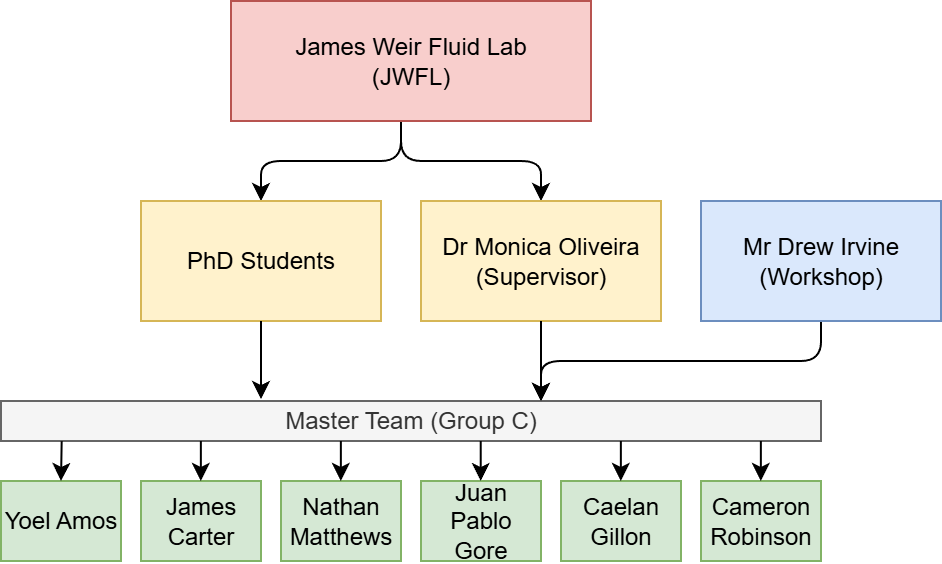

The diagram above was exported from draw.io. Its source (the exported page's mxGraphModel, read from the mxfile embedded in the PNG):
<mxGraphModel dx="815" dy="444" grid="1" gridSize="10" guides="1" tooltips="1" connect="1" arrows="1" fold="1" page="1" pageScale="1" pageWidth="850" pageHeight="1100" math="0" shadow="0">
  <root>
    <mxCell id="0" />
    <mxCell id="1" parent="0" />
    <mxCell id="JG6ac36t1WTm59pscFP7-5" style="edgeStyle=orthogonalEdgeStyle;rounded=1;orthogonalLoop=1;jettySize=auto;html=1;exitX=0.5;exitY=1;exitDx=0;exitDy=0;entryX=0.5;entryY=0;entryDx=0;entryDy=0;curved=0;" parent="1" target="JG6ac36t1WTm59pscFP7-3" edge="1">
      <mxGeometry relative="1" as="geometry">
        <mxPoint x="380" y="290" as="sourcePoint" />
        <Array as="points">
          <mxPoint x="380" y="310" />
          <mxPoint x="450" y="310" />
        </Array>
      </mxGeometry>
    </mxCell>
    <mxCell id="JG6ac36t1WTm59pscFP7-9" style="edgeStyle=orthogonalEdgeStyle;rounded=1;orthogonalLoop=1;jettySize=auto;html=1;exitX=0.5;exitY=1;exitDx=0;exitDy=0;entryX=0.5;entryY=0;entryDx=0;entryDy=0;curved=0;" parent="1" target="JG6ac36t1WTm59pscFP7-8" edge="1">
      <mxGeometry relative="1" as="geometry">
        <mxPoint x="380" y="290" as="sourcePoint" />
        <Array as="points">
          <mxPoint x="380" y="310" />
          <mxPoint x="310" y="310" />
        </Array>
      </mxGeometry>
    </mxCell>
    <mxCell id="JG6ac36t1WTm59pscFP7-3" value="Dr Monica Oliveira (Supervisor)" style="rounded=0;whiteSpace=wrap;html=1;fillColor=#fff2cc;strokeColor=#d6b656;" parent="1" vertex="1">
      <mxGeometry x="390" y="330" width="120" height="60" as="geometry" />
    </mxCell>
    <mxCell id="PLnvLo1uVex1oCwfSX3y-1" style="edgeStyle=orthogonalEdgeStyle;rounded=1;orthogonalLoop=1;jettySize=auto;html=1;curved=0;" edge="1" parent="1" source="JG6ac36t1WTm59pscFP7-6">
      <mxGeometry relative="1" as="geometry">
        <mxPoint x="450" y="430" as="targetPoint" />
        <Array as="points">
          <mxPoint x="590" y="410" />
          <mxPoint x="450" y="410" />
        </Array>
      </mxGeometry>
    </mxCell>
    <mxCell id="JG6ac36t1WTm59pscFP7-6" value="Mr Drew Irvine (Workshop)" style="rounded=0;whiteSpace=wrap;html=1;fillColor=#dae8fc;strokeColor=#6c8ebf;" parent="1" vertex="1">
      <mxGeometry x="530" y="330" width="120" height="60" as="geometry" />
    </mxCell>
    <mxCell id="JG6ac36t1WTm59pscFP7-8" value="PhD Students" style="rounded=0;whiteSpace=wrap;html=1;fillColor=#fff2cc;strokeColor=#d6b656;" parent="1" vertex="1">
      <mxGeometry x="250" y="330" width="120" height="60" as="geometry" />
    </mxCell>
    <mxCell id="JG6ac36t1WTm59pscFP7-10" value="Master Team (Group C)" style="rounded=0;whiteSpace=wrap;html=1;fillColor=#f5f5f5;fontColor=#333333;strokeColor=#666666;" parent="1" vertex="1">
      <mxGeometry x="180" y="430" width="410" height="20" as="geometry" />
    </mxCell>
    <mxCell id="JG6ac36t1WTm59pscFP7-11" style="edgeStyle=orthogonalEdgeStyle;rounded=1;orthogonalLoop=1;jettySize=auto;html=1;curved=0;" parent="1" source="JG6ac36t1WTm59pscFP7-3" edge="1">
      <mxGeometry relative="1" as="geometry">
        <mxPoint x="450" y="430" as="targetPoint" />
      </mxGeometry>
    </mxCell>
    <mxCell id="JG6ac36t1WTm59pscFP7-12" style="edgeStyle=orthogonalEdgeStyle;rounded=1;orthogonalLoop=1;jettySize=auto;html=1;curved=0;" parent="1" source="JG6ac36t1WTm59pscFP7-8" edge="1">
      <mxGeometry relative="1" as="geometry">
        <mxPoint x="310" y="429" as="targetPoint" />
      </mxGeometry>
    </mxCell>
    <mxCell id="JG6ac36t1WTm59pscFP7-17" value="Yoel Amos" style="rounded=0;whiteSpace=wrap;html=1;fillColor=#d5e8d4;strokeColor=#82b366;" parent="1" vertex="1">
      <mxGeometry x="180" y="470" width="60" height="40" as="geometry" />
    </mxCell>
    <mxCell id="JG6ac36t1WTm59pscFP7-18" value="James Carter" style="rounded=0;whiteSpace=wrap;html=1;fillColor=#d5e8d4;strokeColor=#82b366;" parent="1" vertex="1">
      <mxGeometry x="250" y="470" width="60" height="40" as="geometry" />
    </mxCell>
    <mxCell id="JG6ac36t1WTm59pscFP7-21" value="Nathan Matthews" style="rounded=0;whiteSpace=wrap;html=1;fillColor=#d5e8d4;strokeColor=#82b366;" parent="1" vertex="1">
      <mxGeometry x="320" y="470" width="60" height="40" as="geometry" />
    </mxCell>
    <mxCell id="JG6ac36t1WTm59pscFP7-24" value="Juan Pablo Gore" style="rounded=0;whiteSpace=wrap;html=1;fillColor=#d5e8d4;strokeColor=#82b366;" parent="1" vertex="1">
      <mxGeometry x="390" y="470" width="60" height="40" as="geometry" />
    </mxCell>
    <mxCell id="JG6ac36t1WTm59pscFP7-25" value="Caelan Gillon" style="rounded=0;whiteSpace=wrap;html=1;fillColor=#d5e8d4;strokeColor=#82b366;" parent="1" vertex="1">
      <mxGeometry x="460" y="470" width="60" height="40" as="geometry" />
    </mxCell>
    <mxCell id="JG6ac36t1WTm59pscFP7-26" value="Cameron Robinson" style="rounded=0;whiteSpace=wrap;html=1;fillColor=#d5e8d4;strokeColor=#82b366;" parent="1" vertex="1">
      <mxGeometry x="530" y="470" width="60" height="40" as="geometry" />
    </mxCell>
    <mxCell id="JG6ac36t1WTm59pscFP7-32" value="" style="endArrow=classic;html=1;rounded=0;entryX=0.5;entryY=0;entryDx=0;entryDy=0;exitX=0.074;exitY=1.004;exitDx=0;exitDy=0;exitPerimeter=0;" parent="1" source="JG6ac36t1WTm59pscFP7-10" target="JG6ac36t1WTm59pscFP7-17" edge="1">
      <mxGeometry width="50" height="50" relative="1" as="geometry">
        <mxPoint x="160" y="530" as="sourcePoint" />
        <mxPoint x="210" y="480" as="targetPoint" />
      </mxGeometry>
    </mxCell>
    <mxCell id="JG6ac36t1WTm59pscFP7-38" value="" style="endArrow=classic;html=1;rounded=0;entryX=0.5;entryY=0;entryDx=0;entryDy=0;exitX=0.074;exitY=1.004;exitDx=0;exitDy=0;exitPerimeter=0;" parent="1" edge="1">
      <mxGeometry width="50" height="50" relative="1" as="geometry">
        <mxPoint x="279.93" y="450" as="sourcePoint" />
        <mxPoint x="279.93" y="470" as="targetPoint" />
      </mxGeometry>
    </mxCell>
    <mxCell id="JG6ac36t1WTm59pscFP7-39" value="" style="endArrow=classic;html=1;rounded=0;entryX=0.5;entryY=0;entryDx=0;entryDy=0;exitX=0.074;exitY=1.004;exitDx=0;exitDy=0;exitPerimeter=0;" parent="1" edge="1">
      <mxGeometry width="50" height="50" relative="1" as="geometry">
        <mxPoint x="349.93" y="450" as="sourcePoint" />
        <mxPoint x="349.93" y="470" as="targetPoint" />
      </mxGeometry>
    </mxCell>
    <mxCell id="JG6ac36t1WTm59pscFP7-40" value="" style="endArrow=classic;html=1;rounded=0;entryX=0.5;entryY=0;entryDx=0;entryDy=0;exitX=0.074;exitY=1.004;exitDx=0;exitDy=0;exitPerimeter=0;" parent="1" edge="1">
      <mxGeometry width="50" height="50" relative="1" as="geometry">
        <mxPoint x="489.93" y="450" as="sourcePoint" />
        <mxPoint x="489.93" y="470" as="targetPoint" />
      </mxGeometry>
    </mxCell>
    <mxCell id="JG6ac36t1WTm59pscFP7-41" value="" style="endArrow=classic;html=1;rounded=0;entryX=0.5;entryY=0;entryDx=0;entryDy=0;exitX=0.074;exitY=1.004;exitDx=0;exitDy=0;exitPerimeter=0;" parent="1" edge="1">
      <mxGeometry width="50" height="50" relative="1" as="geometry">
        <mxPoint x="559.93" y="450" as="sourcePoint" />
        <mxPoint x="559.93" y="470" as="targetPoint" />
      </mxGeometry>
    </mxCell>
    <mxCell id="JG6ac36t1WTm59pscFP7-42" value="" style="endArrow=classic;html=1;rounded=0;entryX=0.5;entryY=0;entryDx=0;entryDy=0;exitX=0.074;exitY=1.004;exitDx=0;exitDy=0;exitPerimeter=0;" parent="1" edge="1">
      <mxGeometry width="50" height="50" relative="1" as="geometry">
        <mxPoint x="419.86" y="450" as="sourcePoint" />
        <mxPoint x="419.86" y="470" as="targetPoint" />
      </mxGeometry>
    </mxCell>
    <mxCell id="JG6ac36t1WTm59pscFP7-46" value="James Weir Fluid Lab&lt;div&gt;(JWFL)&lt;/div&gt;" style="rounded=0;whiteSpace=wrap;html=1;fillColor=#f8cecc;strokeColor=#b85450;" parent="1" vertex="1">
      <mxGeometry x="295" y="230" width="180" height="60" as="geometry" />
    </mxCell>
  </root>
</mxGraphModel>